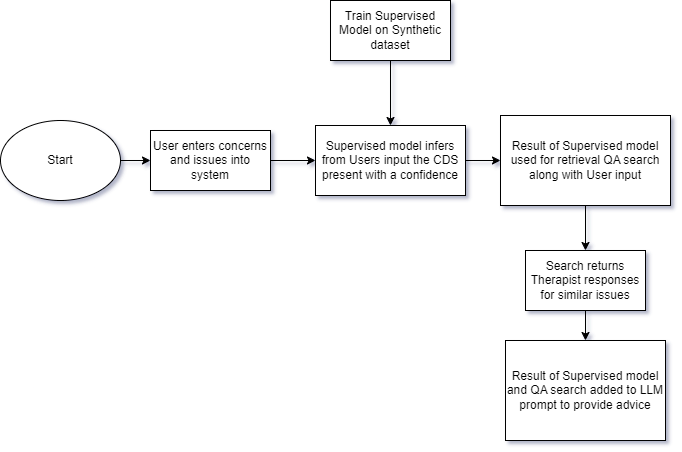

The diagram above was exported from draw.io. Its source (the exported page's mxGraphModel, read from the mxfile embedded in the PNG):
<mxGraphModel dx="1221" dy="658" grid="1" gridSize="10" guides="1" tooltips="1" connect="1" arrows="1" fold="1" page="1" pageScale="1" pageWidth="850" pageHeight="1100" math="0" shadow="0">
  <root>
    <mxCell id="0" />
    <mxCell id="1" parent="0" />
    <mxCell id="R3piJ_aSsJ4Mh-gnJcbA-11" value="" style="edgeStyle=orthogonalEdgeStyle;rounded=0;orthogonalLoop=1;jettySize=auto;html=1;" edge="1" parent="1" source="R3piJ_aSsJ4Mh-gnJcbA-2" target="R3piJ_aSsJ4Mh-gnJcbA-5">
      <mxGeometry relative="1" as="geometry" />
    </mxCell>
    <mxCell id="R3piJ_aSsJ4Mh-gnJcbA-2" value="Start" style="ellipse;whiteSpace=wrap;html=1;" vertex="1" parent="1">
      <mxGeometry x="90" y="180" width="120" height="80" as="geometry" />
    </mxCell>
    <mxCell id="R3piJ_aSsJ4Mh-gnJcbA-14" value="" style="edgeStyle=orthogonalEdgeStyle;rounded=0;orthogonalLoop=1;jettySize=auto;html=1;" edge="1" parent="1" source="R3piJ_aSsJ4Mh-gnJcbA-3" target="R3piJ_aSsJ4Mh-gnJcbA-7">
      <mxGeometry relative="1" as="geometry" />
    </mxCell>
    <mxCell id="R3piJ_aSsJ4Mh-gnJcbA-3" value="Train Supervised Model on Synthetic dataset" style="whiteSpace=wrap;html=1;" vertex="1" parent="1">
      <mxGeometry x="420" y="60" width="120" height="60" as="geometry" />
    </mxCell>
    <mxCell id="R3piJ_aSsJ4Mh-gnJcbA-12" value="" style="edgeStyle=orthogonalEdgeStyle;rounded=0;orthogonalLoop=1;jettySize=auto;html=1;" edge="1" parent="1" source="R3piJ_aSsJ4Mh-gnJcbA-5" target="R3piJ_aSsJ4Mh-gnJcbA-7">
      <mxGeometry relative="1" as="geometry" />
    </mxCell>
    <mxCell id="R3piJ_aSsJ4Mh-gnJcbA-5" value="User enters concerns and issues into system" style="whiteSpace=wrap;html=1;" vertex="1" parent="1">
      <mxGeometry x="240" y="190" width="120" height="60" as="geometry" />
    </mxCell>
    <mxCell id="R3piJ_aSsJ4Mh-gnJcbA-15" value="" style="edgeStyle=orthogonalEdgeStyle;rounded=0;orthogonalLoop=1;jettySize=auto;html=1;" edge="1" parent="1" source="R3piJ_aSsJ4Mh-gnJcbA-7" target="R3piJ_aSsJ4Mh-gnJcbA-8">
      <mxGeometry relative="1" as="geometry" />
    </mxCell>
    <mxCell id="R3piJ_aSsJ4Mh-gnJcbA-7" value="Supervised model infers from Users input the CDS present with a confidence" style="whiteSpace=wrap;html=1;" vertex="1" parent="1">
      <mxGeometry x="405" y="185" width="150" height="70" as="geometry" />
    </mxCell>
    <mxCell id="R3piJ_aSsJ4Mh-gnJcbA-16" value="" style="edgeStyle=orthogonalEdgeStyle;rounded=0;orthogonalLoop=1;jettySize=auto;html=1;" edge="1" parent="1" source="R3piJ_aSsJ4Mh-gnJcbA-8" target="R3piJ_aSsJ4Mh-gnJcbA-9">
      <mxGeometry relative="1" as="geometry" />
    </mxCell>
    <mxCell id="R3piJ_aSsJ4Mh-gnJcbA-8" value="Result of Supervised model used for retrieval QA search along with User input" style="whiteSpace=wrap;html=1;" vertex="1" parent="1">
      <mxGeometry x="590" y="175" width="170" height="90" as="geometry" />
    </mxCell>
    <mxCell id="R3piJ_aSsJ4Mh-gnJcbA-18" value="" style="edgeStyle=orthogonalEdgeStyle;rounded=0;orthogonalLoop=1;jettySize=auto;html=1;" edge="1" parent="1" source="R3piJ_aSsJ4Mh-gnJcbA-9" target="R3piJ_aSsJ4Mh-gnJcbA-10">
      <mxGeometry relative="1" as="geometry" />
    </mxCell>
    <mxCell id="R3piJ_aSsJ4Mh-gnJcbA-9" value="Search returns Therapist responses for similar issues" style="whiteSpace=wrap;html=1;" vertex="1" parent="1">
      <mxGeometry x="615" y="310" width="120" height="60" as="geometry" />
    </mxCell>
    <mxCell id="R3piJ_aSsJ4Mh-gnJcbA-10" value="Result of Supervised model and QA search added to LLM prompt to provide advice" style="whiteSpace=wrap;html=1;" vertex="1" parent="1">
      <mxGeometry x="595" y="400" width="160" height="100" as="geometry" />
    </mxCell>
  </root>
</mxGraphModel>